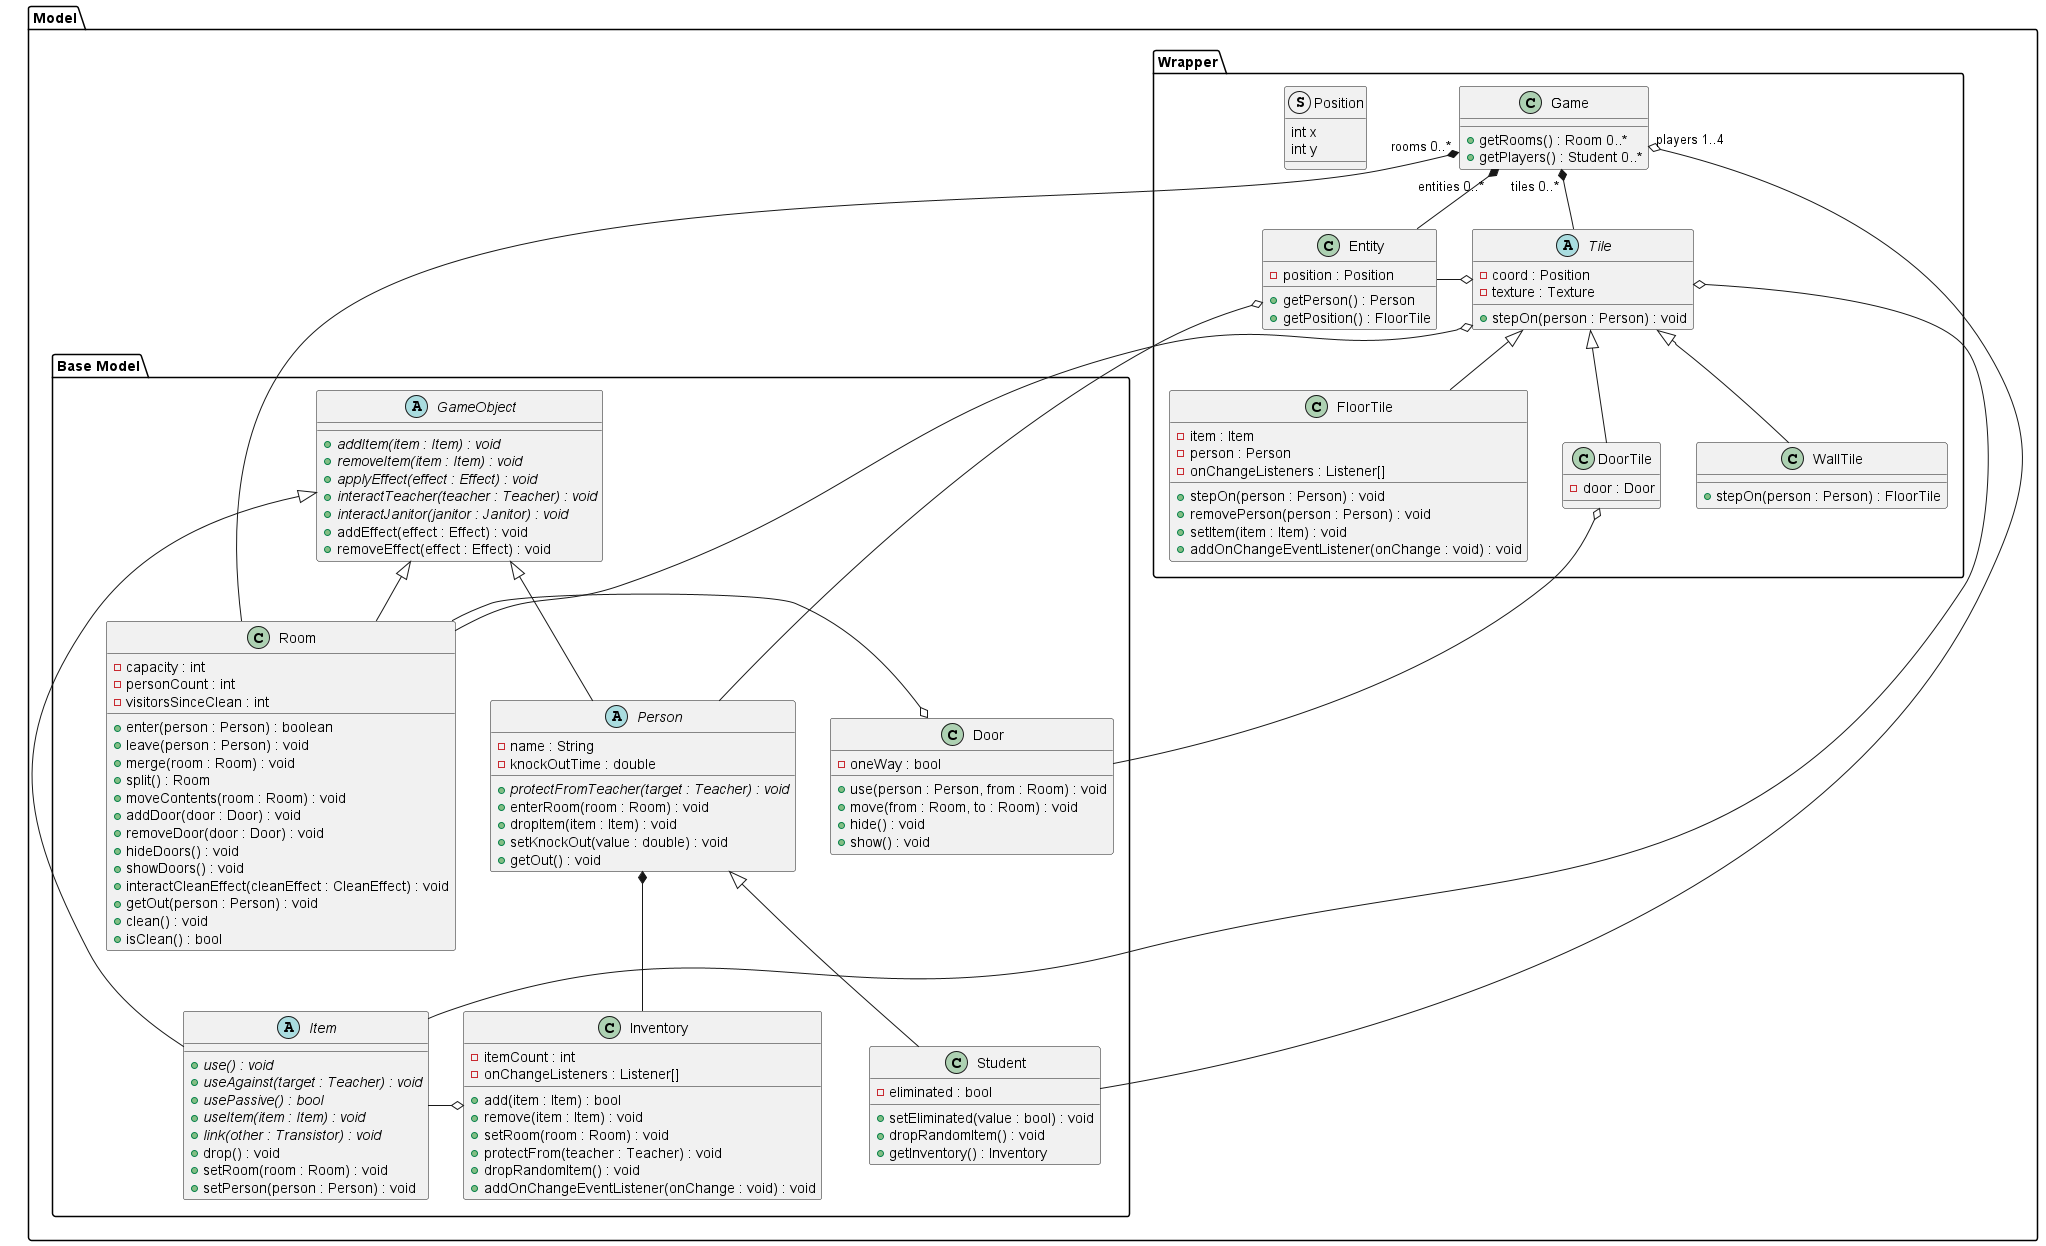

The diagram above was rendered by PlantUML. Its source (embedded in the PNG):
@startuml mvc-model
package Model {
    package "Base Model" {
        abstract GameObject{
            + {abstract} addItem(item : Item) : void
            + {abstract} removeItem(item : Item) : void
            + {abstract} applyEffect(effect : Effect) : void
            + {abstract} interactTeacher(teacher : Teacher) : void
            + {abstract} interactJanitor(janitor : Janitor) : void
            + addEffect(effect : Effect) : void
            + removeEffect(effect : Effect) : void
        }
        class Room{
        - capacity : int
		- personCount : int
		- visitorsSinceClean : int
		+ enter(person : Person) : boolean
		+ leave(person : Person) : void
		+ merge(room : Room) : void
		+ split() : Room
		+ moveContents(room : Room) : void
		+ addDoor(door : Door) : void
		+ removeDoor(door : Door) : void 
		+ hideDoors() : void
		+ showDoors() : void
		+ interactCleanEffect(cleanEffect : CleanEffect) : void
		+ getOut(person : Person) : void
		+ clean() : void
		+ isClean() : bool
        }
        abstract Person{
            - name : String
            - knockOutTime : double
            + {abstract} protectFromTeacher(target : Teacher) : void
            + enterRoom(room : Room) : void
            + dropItem(item : Item) : void
            + setKnockOut(value : double) : void
            + getOut() : void
        }
        class Student{
            - eliminated : bool
            + setEliminated(value : bool) : void
            + dropRandomItem() : void
            + getInventory() : Inventory
        }
        
        abstract Item{
            + {abstract} use() : void
            + {abstract} useAgainst(target : Teacher) : void
            + {abstract} usePassive() : bool
            + {abstract} useItem(item : Item) : void
            + {abstract} link(other : Transistor) : void
            + drop() : void
            + setRoom(room : Room) : void
            + setPerson(person : Person) : void
        }
        class Door{
            - oneWay : bool
            + use(person : Person, from : Room) : void
            + move(from : Room, to : Room) : void
            + hide() : void
            + show() : void
        }
        class Inventory{
            - itemCount : int
            - onChangeListeners : Listener[]
            + add(item : Item) : bool
            + remove(item : Item) : void
            + setRoom(room : Room) : void
            + protectFrom(teacher : Teacher) : void
            + dropRandomItem() : void
            + addOnChangeEventListener(onChange : void) : void
        }

        GameObject <|-- Room
        GameObject <|-- Person
        GameObject <|-- Item

        Door o- Room
        Person *-- Inventory
        Inventory o- Item
        Person <|-- Student
    }

    package "Wrapper" {
        class Game {
            + getRooms() : Room 0..*
            + getPlayers() : Student 0..*
        }
        abstract Tile{
            - coord : Position
            - texture : Texture
            + stepOn(person : Person) : void
        }
        class FloorTile{
            - item : Item
            - person : Person
            - onChangeListeners : Listener[]
            + stepOn(person : Person) : void
            + removePerson(person : Person) : void
            + setItem(item : Item) : void
            + addOnChangeEventListener(onChange : void) : void
        }
        class DoorTile{
            - door : Door
        }
        class WallTile{
            + stepOn(person : Person) : FloorTile
        }

        class Entity{
            - position : Position
            + getPerson() : Person
            + getPosition() : FloorTile
        }
        struct Position {
            int x
            int y
        }

        Tile <|-- FloorTile
        Tile <|-- DoorTile
        Tile <|-- WallTile

        Entity o-- Person
        Tile o-- Item
        Tile o- Entity

        Game "tiles 0..*" *-- Tile
        Game "entities 0..*" *-- Entity
    }

    Tile o-- Room
    DoorTile o-- Door

    Game "rooms 0..*" *-- Room
    Game "players 1..4" o-- Student
}
@enduml